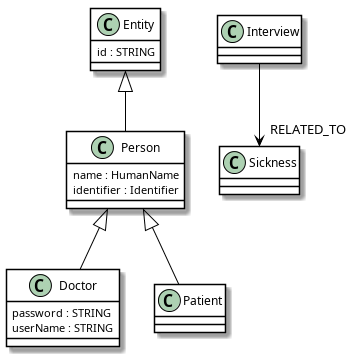

The diagram above was rendered by PlantUML. Its source (embedded in the PNG):
@startuml

skinparam class {
   BackgroundColor White
   ArrowColor Black
   BorderColor Black
}

class Entity {
			id : STRING
}

class Doctor {
			password : STRING
			userName : STRING
}
Person <|-- Doctor

class Patient {
}
Person <|-- Patient

class Person {
			name : HumanName
			identifier : Identifier
}
Entity <|-- Person

Interview --> "RELATED_TO" Sickness

@enduml